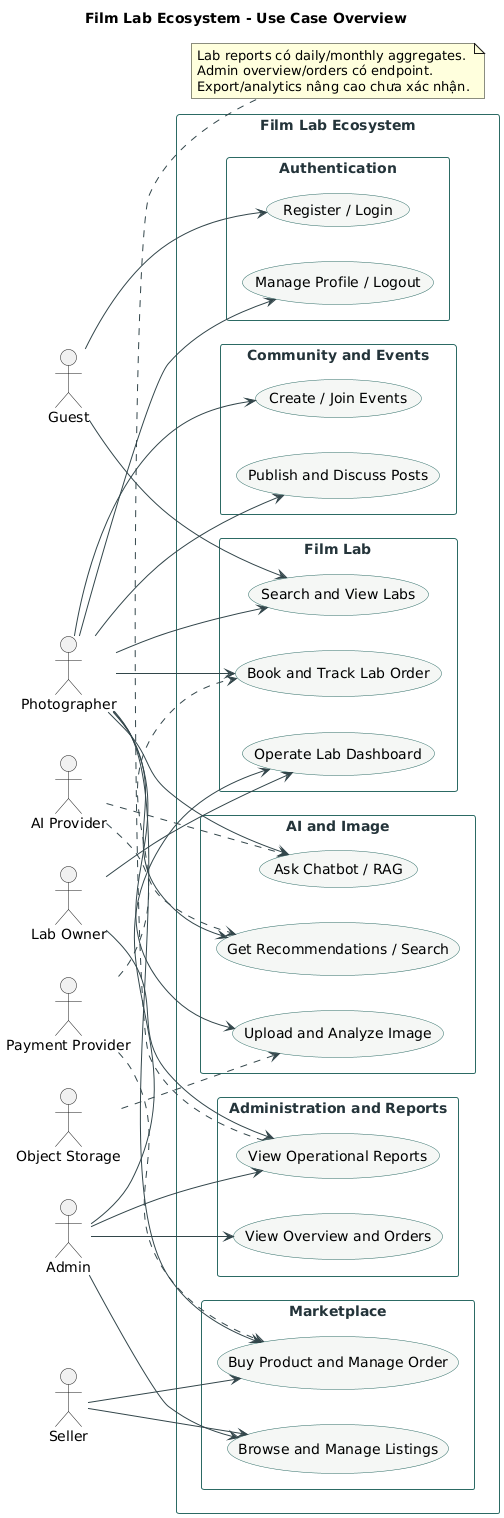

The diagram above was rendered by PlantUML. Its source (embedded in the PNG):
@startuml
title Film Lab Ecosystem - Use Case Overview
left to right direction
skinparam shadowing false
skinparam packageStyle rectangle
skinparam actorStyle stickman
skinparam usecase {
  BackgroundColor #F4F7F5
  BorderColor #2D6B65
  ArrowColor #33464B
}
skinparam rectangle {
  BorderColor #2D6B65
  FontColor #24343A
}

actor Guest
actor Photographer
actor "Lab Owner" as LabOwner
actor Seller
actor Admin
actor "Payment Provider" as Payment
actor "AI Provider" as AIProvider
actor "Object Storage" as Storage

rectangle "Film Lab Ecosystem" {
  package "Authentication" {
    usecase "Register / Login" as Auth
    usecase "Manage Profile / Logout" as Profile
  }
  package "Film Lab" {
    usecase "Search and View Labs" as BrowseLabs
    usecase "Book and Track Lab Order" as LabOrder
    usecase "Operate Lab Dashboard" as LabOps
  }
  package "Marketplace" {
    usecase "Browse and Manage Listings" as Listing
    usecase "Buy Product and Manage Order" as MarketOrder
  }
  package "Community and Events" {
    usecase "Publish and Discuss Posts" as Community
    usecase "Create / Join Events" as Events
  }
  package "AI and Image" {
    usecase "Get Recommendations / Search" as AIUse
    usecase "Ask Chatbot / RAG" as Chat
    usecase "Upload and Analyze Image" as Image
  }
  package "Administration and Reports" {
    usecase "View Overview and Orders" as AdminOverview
    usecase "View Operational Reports" as Reports
  }
}

Guest --> Auth
Guest --> BrowseLabs
Photographer --> Profile
Photographer --> BrowseLabs
Photographer --> LabOrder
Photographer --> MarketOrder
Photographer --> Community
Photographer --> Events
Photographer --> AIUse
Photographer --> Chat
Photographer --> Image
LabOwner --> LabOps
LabOwner --> Reports
Seller --> Listing
Seller --> MarketOrder
Admin --> AdminOverview
Admin --> Reports
Admin --> LabOps
Admin --> Listing
Payment ..> LabOrder
Payment ..> MarketOrder
AIProvider ..> Chat
AIProvider ..> AIUse
Storage ..> Image

note bottom of Reports
  Lab reports có daily/monthly aggregates.
  Admin overview/orders có endpoint.
  Export/analytics nâng cao chưa xác nhận.
end note
@enduml